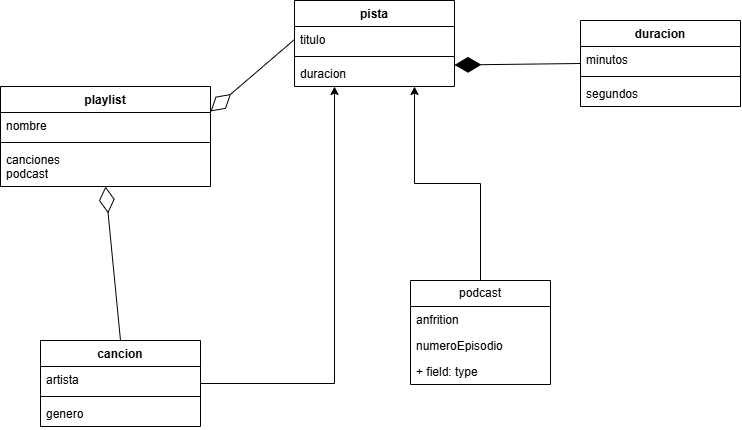

The diagram above was exported from draw.io. Its source (the exported page's mxGraphModel, read from the mxfile embedded in the PNG):
<mxGraphModel dx="870" dy="472" grid="1" gridSize="10" guides="1" tooltips="1" connect="1" arrows="1" fold="1" page="1" pageScale="1" pageWidth="827" pageHeight="1169" math="0" shadow="0">
  <root>
    <mxCell id="0" />
    <mxCell id="1" parent="0" />
    <mxCell id="23giuqYjnUi65GmkAR0z-1" parent="1" style="swimlane;fontStyle=1;align=center;verticalAlign=top;childLayout=stackLayout;horizontal=1;startSize=26;horizontalStack=0;resizeParent=1;resizeParentMax=0;resizeLast=0;collapsible=1;marginBottom=0;whiteSpace=wrap;html=1;" value="playlist" vertex="1">
      <mxGeometry height="100" width="210" x="40" y="166" as="geometry" />
    </mxCell>
    <mxCell id="23giuqYjnUi65GmkAR0z-2" parent="23giuqYjnUi65GmkAR0z-1" style="text;strokeColor=none;fillColor=none;align=left;verticalAlign=top;spacingLeft=4;spacingRight=4;overflow=hidden;rotatable=0;points=[[0,0.5],[1,0.5]];portConstraint=eastwest;whiteSpace=wrap;html=1;" value="nombre" vertex="1">
      <mxGeometry height="26" width="210" y="26" as="geometry" />
    </mxCell>
    <mxCell id="23giuqYjnUi65GmkAR0z-3" parent="23giuqYjnUi65GmkAR0z-1" style="line;strokeWidth=1;fillColor=none;align=left;verticalAlign=middle;spacingTop=-1;spacingLeft=3;spacingRight=3;rotatable=0;labelPosition=right;points=[];portConstraint=eastwest;strokeColor=inherit;" value="" vertex="1">
      <mxGeometry height="8" width="210" y="52" as="geometry" />
    </mxCell>
    <mxCell id="23giuqYjnUi65GmkAR0z-4" parent="23giuqYjnUi65GmkAR0z-1" style="text;strokeColor=none;fillColor=none;align=left;verticalAlign=top;spacingLeft=4;spacingRight=4;overflow=hidden;rotatable=0;points=[[0,0.5],[1,0.5]];portConstraint=eastwest;whiteSpace=wrap;html=1;" value="canciones&lt;div&gt;podcast&lt;/div&gt;" vertex="1">
      <mxGeometry height="40" width="210" y="60" as="geometry" />
    </mxCell>
    <mxCell id="23giuqYjnUi65GmkAR0z-9" parent="1" style="swimlane;fontStyle=1;align=center;verticalAlign=top;childLayout=stackLayout;horizontal=1;startSize=26;horizontalStack=0;resizeParent=1;resizeParentMax=0;resizeLast=0;collapsible=1;marginBottom=0;whiteSpace=wrap;html=1;" value="duracion" vertex="1">
      <mxGeometry height="86" width="160" x="620" y="100" as="geometry" />
    </mxCell>
    <mxCell id="23giuqYjnUi65GmkAR0z-10" parent="23giuqYjnUi65GmkAR0z-9" style="text;strokeColor=none;fillColor=none;align=left;verticalAlign=top;spacingLeft=4;spacingRight=4;overflow=hidden;rotatable=0;points=[[0,0.5],[1,0.5]];portConstraint=eastwest;whiteSpace=wrap;html=1;" value="minutos" vertex="1">
      <mxGeometry height="26" width="160" y="26" as="geometry" />
    </mxCell>
    <mxCell id="23giuqYjnUi65GmkAR0z-11" parent="23giuqYjnUi65GmkAR0z-9" style="line;strokeWidth=1;fillColor=none;align=left;verticalAlign=middle;spacingTop=-1;spacingLeft=3;spacingRight=3;rotatable=0;labelPosition=right;points=[];portConstraint=eastwest;strokeColor=inherit;" value="" vertex="1">
      <mxGeometry height="8" width="160" y="52" as="geometry" />
    </mxCell>
    <mxCell id="23giuqYjnUi65GmkAR0z-12" parent="23giuqYjnUi65GmkAR0z-9" style="text;strokeColor=none;fillColor=none;align=left;verticalAlign=top;spacingLeft=4;spacingRight=4;overflow=hidden;rotatable=0;points=[[0,0.5],[1,0.5]];portConstraint=eastwest;whiteSpace=wrap;html=1;" value="segundos" vertex="1">
      <mxGeometry height="26" width="160" y="60" as="geometry" />
    </mxCell>
    <mxCell id="23giuqYjnUi65GmkAR0z-13" parent="1" style="swimlane;fontStyle=1;align=center;verticalAlign=top;childLayout=stackLayout;horizontal=1;startSize=26;horizontalStack=0;resizeParent=1;resizeParentMax=0;resizeLast=0;collapsible=1;marginBottom=0;whiteSpace=wrap;html=1;" value="pista" vertex="1">
      <mxGeometry height="86" width="160" x="334" y="80" as="geometry" />
    </mxCell>
    <mxCell id="23giuqYjnUi65GmkAR0z-14" parent="23giuqYjnUi65GmkAR0z-13" style="text;strokeColor=none;fillColor=none;align=left;verticalAlign=top;spacingLeft=4;spacingRight=4;overflow=hidden;rotatable=0;points=[[0,0.5],[1,0.5]];portConstraint=eastwest;whiteSpace=wrap;html=1;" value="titulo" vertex="1">
      <mxGeometry height="26" width="160" y="26" as="geometry" />
    </mxCell>
    <mxCell id="23giuqYjnUi65GmkAR0z-15" parent="23giuqYjnUi65GmkAR0z-13" style="line;strokeWidth=1;fillColor=none;align=left;verticalAlign=middle;spacingTop=-1;spacingLeft=3;spacingRight=3;rotatable=0;labelPosition=right;points=[];portConstraint=eastwest;strokeColor=inherit;" value="" vertex="1">
      <mxGeometry height="8" width="160" y="52" as="geometry" />
    </mxCell>
    <mxCell id="23giuqYjnUi65GmkAR0z-16" parent="23giuqYjnUi65GmkAR0z-13" style="text;strokeColor=none;fillColor=none;align=left;verticalAlign=top;spacingLeft=4;spacingRight=4;overflow=hidden;rotatable=0;points=[[0,0.5],[1,0.5]];portConstraint=eastwest;whiteSpace=wrap;html=1;" value="duracion" vertex="1">
      <mxGeometry height="26" width="160" y="60" as="geometry" />
    </mxCell>
    <mxCell id="23giuqYjnUi65GmkAR0z-19" edge="1" parent="1" source="23giuqYjnUi65GmkAR0z-9" style="endArrow=diamondThin;endFill=1;endSize=24;html=1;rounded=0;exitX=0;exitY=0.5;exitDx=0;exitDy=0;entryX=1;entryY=0.75;entryDx=0;entryDy=0;" target="23giuqYjnUi65GmkAR0z-13" value="">
      <mxGeometry relative="1" width="160" as="geometry">
        <mxPoint x="320" y="390" as="sourcePoint" />
        <mxPoint x="500" y="260" as="targetPoint" />
      </mxGeometry>
    </mxCell>
    <mxCell id="23giuqYjnUi65GmkAR0z-20" edge="1" parent="1" source="23giuqYjnUi65GmkAR0z-14" style="endArrow=diamondThin;endFill=0;endSize=24;html=1;rounded=0;exitX=0;exitY=0.5;exitDx=0;exitDy=0;entryX=1;entryY=0.25;entryDx=0;entryDy=0;" target="23giuqYjnUi65GmkAR0z-1" value="">
      <mxGeometry relative="1" width="160" as="geometry">
        <mxPoint x="270" y="250" as="sourcePoint" />
        <mxPoint x="430" y="250" as="targetPoint" />
      </mxGeometry>
    </mxCell>
    <mxCell id="23giuqYjnUi65GmkAR0z-32" edge="1" parent="1" source="23giuqYjnUi65GmkAR0z-21" style="edgeStyle=orthogonalEdgeStyle;rounded=0;orthogonalLoop=1;jettySize=auto;html=1;entryX=0.25;entryY=1;entryDx=0;entryDy=0;" target="23giuqYjnUi65GmkAR0z-13">
      <mxGeometry relative="1" as="geometry">
        <mxPoint x="340" y="290" as="targetPoint" />
      </mxGeometry>
    </mxCell>
    <mxCell id="23giuqYjnUi65GmkAR0z-21" parent="1" style="swimlane;fontStyle=1;align=center;verticalAlign=top;childLayout=stackLayout;horizontal=1;startSize=26;horizontalStack=0;resizeParent=1;resizeParentMax=0;resizeLast=0;collapsible=1;marginBottom=0;whiteSpace=wrap;html=1;" value="cancion" vertex="1">
      <mxGeometry height="86" width="160" x="80" y="420" as="geometry" />
    </mxCell>
    <mxCell id="23giuqYjnUi65GmkAR0z-22" parent="23giuqYjnUi65GmkAR0z-21" style="text;strokeColor=none;fillColor=none;align=left;verticalAlign=top;spacingLeft=4;spacingRight=4;overflow=hidden;rotatable=0;points=[[0,0.5],[1,0.5]];portConstraint=eastwest;whiteSpace=wrap;html=1;" value="artista" vertex="1">
      <mxGeometry height="26" width="160" y="26" as="geometry" />
    </mxCell>
    <mxCell id="23giuqYjnUi65GmkAR0z-23" parent="23giuqYjnUi65GmkAR0z-21" style="line;strokeWidth=1;fillColor=none;align=left;verticalAlign=middle;spacingTop=-1;spacingLeft=3;spacingRight=3;rotatable=0;labelPosition=right;points=[];portConstraint=eastwest;strokeColor=inherit;" value="" vertex="1">
      <mxGeometry height="8" width="160" y="52" as="geometry" />
    </mxCell>
    <mxCell id="23giuqYjnUi65GmkAR0z-24" parent="23giuqYjnUi65GmkAR0z-21" style="text;strokeColor=none;fillColor=none;align=left;verticalAlign=top;spacingLeft=4;spacingRight=4;overflow=hidden;rotatable=0;points=[[0,0.5],[1,0.5]];portConstraint=eastwest;whiteSpace=wrap;html=1;" value="genero" vertex="1">
      <mxGeometry height="26" width="160" y="60" as="geometry" />
    </mxCell>
    <mxCell id="23giuqYjnUi65GmkAR0z-25" edge="1" parent="1" source="23giuqYjnUi65GmkAR0z-21" style="endArrow=diamondThin;endFill=0;endSize=24;html=1;rounded=0;exitX=0.5;exitY=0;exitDx=0;exitDy=0;entryX=0.5;entryY=1;entryDx=0;entryDy=0;" target="23giuqYjnUi65GmkAR0z-1" value="">
      <mxGeometry relative="1" width="160" as="geometry">
        <mxPoint x="270" y="250" as="sourcePoint" />
        <mxPoint x="430" y="250" as="targetPoint" />
      </mxGeometry>
    </mxCell>
    <mxCell id="23giuqYjnUi65GmkAR0z-33" edge="1" parent="1" source="23giuqYjnUi65GmkAR0z-26" style="edgeStyle=orthogonalEdgeStyle;rounded=0;orthogonalLoop=1;jettySize=auto;html=1;entryX=0.75;entryY=1;entryDx=0;entryDy=0;" target="23giuqYjnUi65GmkAR0z-13">
      <mxGeometry relative="1" as="geometry">
        <mxPoint x="410" y="290" as="targetPoint" />
      </mxGeometry>
    </mxCell>
    <mxCell id="23giuqYjnUi65GmkAR0z-26" parent="1" style="swimlane;fontStyle=0;childLayout=stackLayout;horizontal=1;startSize=26;fillColor=none;horizontalStack=0;resizeParent=1;resizeParentMax=0;resizeLast=0;collapsible=1;marginBottom=0;whiteSpace=wrap;html=1;" value="podcast" vertex="1">
      <mxGeometry height="104" width="140" x="450" y="360" as="geometry" />
    </mxCell>
    <mxCell id="23giuqYjnUi65GmkAR0z-27" parent="23giuqYjnUi65GmkAR0z-26" style="text;strokeColor=none;fillColor=none;align=left;verticalAlign=top;spacingLeft=4;spacingRight=4;overflow=hidden;rotatable=0;points=[[0,0.5],[1,0.5]];portConstraint=eastwest;whiteSpace=wrap;html=1;" value="anfrition" vertex="1">
      <mxGeometry height="26" width="140" y="26" as="geometry" />
    </mxCell>
    <mxCell id="23giuqYjnUi65GmkAR0z-28" parent="23giuqYjnUi65GmkAR0z-26" style="text;strokeColor=none;fillColor=none;align=left;verticalAlign=top;spacingLeft=4;spacingRight=4;overflow=hidden;rotatable=0;points=[[0,0.5],[1,0.5]];portConstraint=eastwest;whiteSpace=wrap;html=1;" value="numeroEpisodio" vertex="1">
      <mxGeometry height="26" width="140" y="52" as="geometry" />
    </mxCell>
    <mxCell id="23giuqYjnUi65GmkAR0z-29" parent="23giuqYjnUi65GmkAR0z-26" style="text;strokeColor=none;fillColor=none;align=left;verticalAlign=top;spacingLeft=4;spacingRight=4;overflow=hidden;rotatable=0;points=[[0,0.5],[1,0.5]];portConstraint=eastwest;whiteSpace=wrap;html=1;" value="+ field: type" vertex="1">
      <mxGeometry height="26" width="140" y="78" as="geometry" />
    </mxCell>
  </root>
</mxGraphModel>